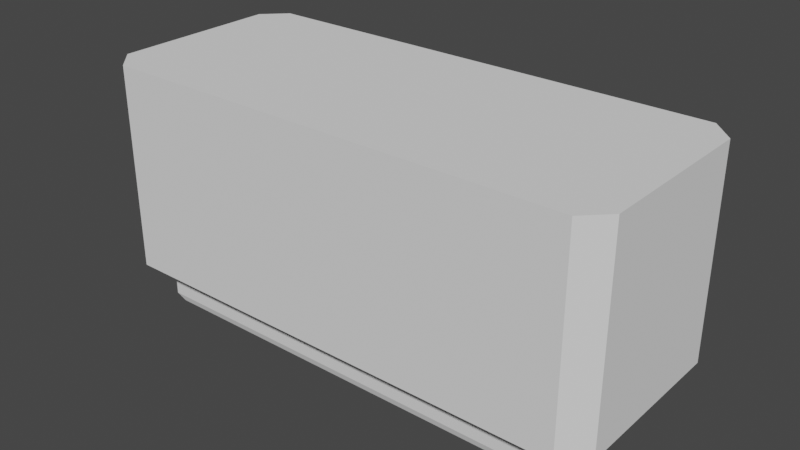 # Source: Battery01.blend  (saved by Blender 2.82.7; exported with 4.5.12 LTS)
import bpy
from mathutils import Matrix  # noqa: F401  (used for matrix-valued properties, if any)

bpy.ops.wm.read_factory_settings(use_empty=True)
scene = bpy.context.scene
scene.name = 'Scene'

# ---- collections
col_collection = bpy.data.collections.new('Collection'); scene.collection.children.link(col_collection)

# ---- world
world_world = bpy.data.worlds.new('World'); scene.world = world_world
world_world.use_nodes = True; world_world.node_tree.nodes.clear()
_N = world_world.node_tree.nodes; _L = world_world.node_tree.links
n0 = _N.new('ShaderNodeOutputWorld'); n0.name = 'World Output'; n0.location = (300, 300)
n1 = _N.new('ShaderNodeBackground'); n1.name = 'Background'; n1.location = (10, 300)
n1.inputs[0].default_value = (0.05088, 0.05088, 0.05088, 1.0)
_L.new(n1.outputs[0], n0.inputs[0])
n0.is_active_output = True
world_world.color = (0.05088, 0.05088, 0.05088)
world_world.use_sun_shadow = False
world_world.sun_shadow_jitter_overblur = 0.0

# ---- meshes
me_cube_009 = bpy.data.meshes.new('Cube.009')
me_cube_009.from_pydata([(-0.1297, -0.04612, 0.002954), (-0.1338, -0.04199, 0.002954), (-0.1488, -0.04821, 0.1252), (-0.1359, -0.06113, 0.1252), (-0.1338, 0.04199, 0.002954), (-0.1297, 0.04612, 0.002954), (-0.1359, 0.06113, 0.1252), (-0.1488, 0.04821, 0.1252), (0.1338, -0.04199, 0.002954), (0.1297, -0.04612, 0.002954), (0.1359, -0.06113, 0.1252), (0.1488, -0.04821, 0.1252), (0.1297, 0.04612, 0.002954), (0.1338, 0.04199, 0.002954), (0.1488, 0.04821, 0.1252), (0.1359, 0.06113, 0.1252), (-0.05905, -0.02196, -0.0198), (-0.05722, -0.02412, -0.0198), (-0.05722, 0.02412, -0.0198), (-0.05905, 0.02196, -0.0198), (0.05905, 0.02196, -0.0198), (0.05722, 0.02412, -0.0198), (0.05722, -0.02412, -0.0198), (0.05905, -0.02196, -0.0198), (-0.05905, -0.02196, -0.00877), (-0.05634, -0.02097, -0.006061), (-0.05597, -0.02141, -0.006061), (-0.05722, -0.02412, -0.00877), (-0.05722, 0.02412, -0.00877), (-0.05597, 0.02141, -0.006061), (-0.05634, 0.02097, -0.006061), (-0.05905, 0.02196, -0.00877), (0.05905, 0.02196, -0.00877), (0.05634, 0.02097, -0.006061), (0.05597, 0.02141, -0.006061), (0.05722, 0.02412, -0.00877), (0.05722, -0.02412, -0.00877), (0.05597, -0.02141, -0.006061), (0.05634, -0.02097, -0.006061), (0.05905, -0.02196, -0.00877), (-0.1488, -0.04821, 0.007009), (-0.1448, -0.04653, 0.002954), (-0.1342, -0.05708, 0.002954), (-0.1359, -0.06113, 0.007009), (-0.1359, 0.06113, 0.007009), (-0.1342, 0.05708, 0.002954), (-0.1448, 0.04653, 0.002954), (-0.1488, 0.04821, 0.007009), (0.1488, 0.04821, 0.007009), (0.1448, 0.04653, 0.002954), (0.1342, 0.05708, 0.002954), (0.1359, 0.06113, 0.007009), (0.1359, -0.06113, 0.007009), (0.1342, -0.05708, 0.002954), (0.1448, -0.04653, 0.002954), (0.1488, -0.04821, 0.007009), (-0.1338, -0.04199, -0.01575), (-0.1292, -0.04075, -0.0198), (-0.1251, -0.04474, -0.0198), (-0.1297, -0.04612, -0.01575), (-0.1297, 0.04612, -0.01575), (-0.1251, 0.04474, -0.0198), (-0.1292, 0.04075, -0.0198), (-0.1338, 0.04199, -0.01575), (0.1338, 0.04199, -0.01575), (0.1292, 0.04075, -0.0198), (0.1251, 0.04474, -0.0198), (0.1297, 0.04612, -0.01575), (0.1297, -0.04612, -0.01575), (0.1251, -0.04474, -0.0198), (0.1292, -0.04075, -0.0198), (0.1338, -0.04199, -0.01575)], [], [(0, 9, 53, 42), (10, 52, 55, 11), (14, 15, 6, 7, 2, 3, 10, 11), (4, 1, 41, 46), (14, 48, 51, 15), (40, 2, 7, 47), (12, 5, 45, 50), (8, 13, 49, 54), (9, 8, 54, 53), (61, 66, 21, 18), (43, 3, 2, 40), (44, 6, 15, 51), (48, 14, 11, 55), (58, 57, 16, 17), (52, 10, 3, 43), (5, 4, 46, 45), (13, 12, 50, 49), (6, 44, 47, 7), (62, 61, 18, 19), (70, 69, 22, 23), (9, 0, 59, 68), (65, 70, 23, 20), (57, 62, 19, 16), (69, 58, 17, 22), (66, 65, 20, 21), (20, 23, 39, 32), (5, 12, 67, 60), (8, 9, 68, 71), (4, 5, 60, 63), (13, 8, 71, 64), (1, 4, 63, 56), (12, 13, 64, 67), (0, 1, 56, 59), (16, 19, 31, 24), (30, 29, 34, 33, 38, 37, 26, 25), (19, 18, 28, 31), (21, 20, 32, 35), (18, 21, 35, 28), (23, 22, 36, 39), (22, 17, 27, 36), (25, 26, 27, 24), (29, 30, 31, 28), (33, 34, 35, 32), (37, 38, 39, 36), (24, 31, 30, 25), (28, 35, 34, 29), (32, 39, 38, 33), (36, 27, 26, 37), (17, 16, 24, 27), (41, 42, 43, 40), (45, 46, 47, 44), (49, 50, 51, 48), (53, 54, 55, 52), (40, 47, 46, 41), (44, 51, 50, 45), (48, 55, 54, 49), (52, 43, 42, 53), (57, 58, 59, 56), (61, 62, 63, 60), (65, 66, 67, 64), (69, 70, 71, 68), (56, 63, 62, 57), (60, 67, 66, 61), (64, 71, 70, 65), (68, 59, 58, 69), (1, 0, 42, 41)])
_uv = me_cube_009.uv_layers.new(name='UVMap')
_uv.uv.foreach_set('vector', [0.1411, 0.7193, 0.3589, 0.7193, 0.3627, 0.7417, 0.1373, 0.7417, 0.625, 0.7609, 0.3833, 0.7609, 0.3833, 0.7236, 0.625, 0.7236, 0.625, 0.5264, 0.6359, 0.5, 0.8641, 0.5, 0.875, 0.5264, 0.875, 0.7236, 0.8641, 0.75, 0.6359, 0.75, 0.625, 0.7236, 0.1376, 0.5391, 0.1376, 0.7109, 0.1284, 0.7201, 0.1284, 0.5299, 0.625, 0.5264, 0.3833, 0.5264, 0.3833, 0.4891, 0.625, 0.4891, 0.3833, 0.02643, 0.625, 0.02643, 0.625, 0.2236, 0.3833, 0.2236, 0.3589, 0.5307, 0.1411, 0.5307, 0.1373, 0.5083, 0.3627, 0.5083, 0.3624, 0.7109, 0.3624, 0.5391, 0.3716, 0.5299, 0.3716, 0.7201, 0.3589, 0.7193, 0.3624, 0.7109, 0.3716, 0.7201, 0.3627, 0.7417, 0.1411, 0.5307, 0.3589, 0.5307, 0.3589, 0.5307, 0.1411, 0.5307, 0.3833, 0.9891, 0.625, 0.9891, 0.625, 1.0, 0.3833, 1.0, 0.3833, 0.2609, 0.625, 0.2609, 0.625, 0.4891, 0.3833, 0.4891, 0.3833, 0.5264, 0.625, 0.5264, 0.625, 0.7236, 0.3833, 0.7236, 0.1411, 0.7193, 0.1376, 0.7109, 0.1376, 0.7109, 0.1411, 0.7193, 0.3833, 0.7609, 0.625, 0.7609, 0.625, 0.9891, 0.3833, 0.9891, 0.1411, 0.5307, 0.1376, 0.5391, 0.1284, 0.5299, 0.1373, 0.5083, 0.3624, 0.5391, 0.3589, 0.5307, 0.3627, 0.5083, 0.3716, 0.5299, 0.625, 0.2609, 0.3833, 0.2609, 0.3833, 0.2236, 0.625, 0.2236, 0.1376, 0.5391, 0.1411, 0.5307, 0.1411, 0.5307, 0.1376, 0.5391, 0.3624, 0.7109, 0.3589, 0.7193, 0.3589, 0.7193, 0.3624, 0.7109, 0.3589, 0.7193, 0.1411, 0.7193, 0.1411, 0.7193, 0.3589, 0.7193, 0.3624, 0.5391, 0.3624, 0.7109, 0.3624, 0.7109, 0.3624, 0.5391, 0.1376, 0.7109, 0.1376, 0.5391, 0.1376, 0.5391, 0.1376, 0.7109, 0.3589, 0.7193, 0.1411, 0.7193, 0.1411, 0.7193, 0.3589, 0.7193, 0.3589, 0.5307, 0.3624, 0.5391, 0.3624, 0.5391, 0.3589, 0.5307, 0.3624, 0.5391, 0.3624, 0.7109, 0.3624, 0.7109, 0.3624, 0.5391, 0.1411, 0.5307, 0.3589, 0.5307, 0.3589, 0.5307, 0.1411, 0.5307, 0.3624, 0.7109, 0.3589, 0.7193, 0.3589, 0.7193, 0.3624, 0.7109, 0.1376, 0.5391, 0.1411, 0.5307, 0.1411, 0.5307, 0.1376, 0.5391, 0.3624, 0.5391, 0.3624, 0.7109, 0.3624, 0.7109, 0.3624, 0.5391, 0.1376, 0.7109, 0.1376, 0.5391, 0.1376, 0.5391, 0.1376, 0.7109, 0.3589, 0.5307, 0.3624, 0.5391, 0.3624, 0.5391, 0.3589, 0.5307, 0.1411, 0.7193, 0.1376, 0.7109, 0.1376, 0.7109, 0.1411, 0.7193, 0.1376, 0.7109, 0.1376, 0.5391, 0.1376, 0.5391, 0.1376, 0.7109, 0.1428, 0.543, 0.1435, 0.5413, 0.3565, 0.5413, 0.3572, 0.543, 0.3572, 0.707, 0.3565, 0.7087, 0.1435, 0.7087, 0.1428, 0.707, 0.1376, 0.5391, 0.1411, 0.5307, 0.1411, 0.5307, 0.1376, 0.5391, 0.3589, 0.5307, 0.3624, 0.5391, 0.3624, 0.5391, 0.3589, 0.5307, 0.1411, 0.5307, 0.3589, 0.5307, 0.3589, 0.5307, 0.1411, 0.5307, 0.3624, 0.7109, 0.3589, 0.7193, 0.3589, 0.7193, 0.3624, 0.7109, 0.3589, 0.7193, 0.1411, 0.7193, 0.1411, 0.7193, 0.3589, 0.7193, 0.1428, 0.707, 0.1435, 0.7087, 0.1411, 0.7193, 0.1376, 0.7109, 0.1435, 0.5413, 0.1428, 0.543, 0.1376, 0.5391, 0.1411, 0.5307, 0.3572, 0.543, 0.3565, 0.5413, 0.3589, 0.5307, 0.3624, 0.5391, 0.3565, 0.7087, 0.3572, 0.707, 0.3624, 0.7109, 0.3589, 0.7193, 0.1376, 0.7109, 0.1376, 0.5391, 0.1428, 0.543, 0.1428, 0.707, 0.1411, 0.5307, 0.3589, 0.5307, 0.3565, 0.5413, 0.1435, 0.5413, 0.3624, 0.5391, 0.3624, 0.7109, 0.3572, 0.707, 0.3572, 0.543, 0.3589, 0.7193, 0.1411, 0.7193, 0.1435, 0.7087, 0.3565, 0.7087, 0.1411, 0.7193, 0.1376, 0.7109, 0.1376, 0.7109, 0.1411, 0.7193, 0.1284, 0.7201, 0.1373, 0.7417, 0.1359, 0.75, 0.125, 0.7236, 0.1373, 0.5083, 0.1284, 0.5299, 0.125, 0.5264, 0.1359, 0.5, 0.3716, 0.5299, 0.3627, 0.5083, 0.3641, 0.5, 0.375, 0.5264, 0.3627, 0.7417, 0.3716, 0.7201, 0.375, 0.7236, 0.3641, 0.75, 0.3833, 0.02643, 0.3833, 0.2236, 0.375, 0.2201, 0.375, 0.02986, 0.3833, 0.2609, 0.3833, 0.4891, 0.375, 0.4877, 0.375, 0.2623, 0.3833, 0.5264, 0.3833, 0.7236, 0.3716, 0.7201, 0.3716, 0.5299, 0.3833, 0.7609, 0.3833, 0.9891, 0.375, 0.9877, 0.375, 0.7623, 0.1376, 0.7109, 0.1411, 0.7193, 0.1411, 0.7193, 0.1376, 0.7109, 0.1411, 0.5307, 0.1376, 0.5391, 0.1376, 0.5391, 0.1411, 0.5307, 0.3624, 0.5391, 0.3589, 0.5307, 0.3589, 0.5307, 0.3624, 0.5391, 0.3589, 0.7193, 0.3624, 0.7109, 0.3624, 0.7109, 0.3589, 0.7193, 0.1376, 0.7109, 0.1376, 0.5391, 0.1376, 0.5391, 0.1376, 0.7109, 0.1411, 0.5307, 0.3589, 0.5307, 0.3589, 0.5307, 0.1411, 0.5307, 0.3624, 0.5391, 0.3624, 0.7109, 0.3624, 0.7109, 0.3624, 0.5391, 0.3589, 0.7193, 0.1411, 0.7193, 0.1411, 0.7193, 0.3589, 0.7193, 0.1376, 0.7109, 0.1411, 0.7193, 0.1373, 0.7417, 0.1284, 0.7201])
me_cube_009.use_remesh_fix_poles = True
me_cube_009.use_remesh_preserve_attributes = False
me_cube_009.use_mirror_vertex_groups = False
me_cube_009.update()

# ---- objects
ob_cube = bpy.data.objects.new('Cube', me_cube_009)

# ---- transforms, parenting, visibility, modifiers, constraints
ob_cube.location = (0.0, 0.0, 0.0)
ob_cube.lineart.crease_threshold = 0.0

# ---- collection membership
col_collection.objects.link(ob_cube)

# ---- scene / render settings (as saved in the file)
scene.frame_start = 1; scene.frame_end = 250; scene.frame_set(1)
scene.render.engine = 'BLENDER_EEVEE_NEXT'
scene.cycles.use_denoising = False
scene.cycles.samples = 128
scene.cycles.sampling_pattern = 'TABULATED_SOBOL'
scene.cycles.use_adaptive_sampling = False
scene.cycles.use_light_tree = False
scene.view_settings.view_transform = 'Filmic'
bpy.context.view_layer.update()

# ---- added for rendering (the .blend has no active camera and no usable light): camera, sun
cam_auto = bpy.data.cameras.new('AutoCamera')
cam_auto.lens = 50.0
cam_auto.sensor_width = 36.0
cam_auto.clip_end = 1000.0
ob_auto_camera = bpy.data.objects.new('AutoCamera', cam_auto)
scene.collection.objects.link(ob_auto_camera)
ob_auto_camera.location = (0.326576, -0.391891, 0.31397)
ob_auto_camera.rotation_euler = (1.09748, -7.21219e-08, 0.694738)
scene.camera = ob_auto_camera
light_auto_sun = bpy.data.lights.new('AutoSun', 'SUN')
light_auto_sun.energy = 3.0
light_auto_sun.angle = 0.0523599
ob_auto_sun = bpy.data.objects.new('AutoSun', light_auto_sun)
scene.collection.objects.link(ob_auto_sun)
ob_auto_sun.rotation_euler = (0.872665, 0.174533, 0.523599)
bpy.context.view_layer.update()
